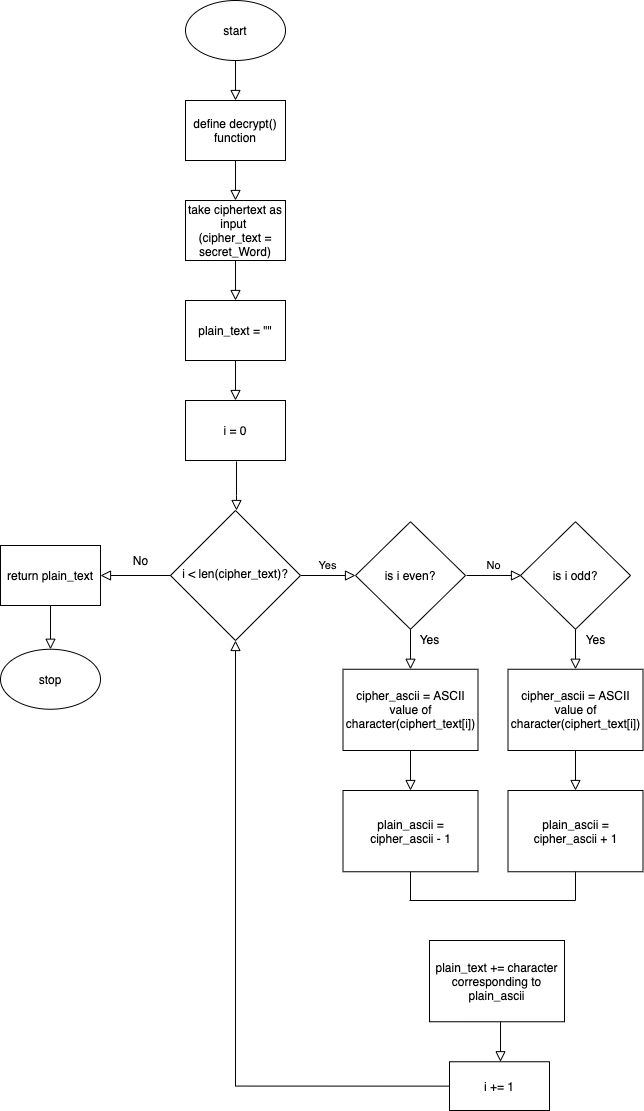

The diagram above was exported from draw.io. Its source (the exported page's mxGraphModel, read from the mxfile embedded in the PNG):
<mxGraphModel dx="1694" dy="1137" grid="1" gridSize="10" guides="1" tooltips="1" connect="1" arrows="1" fold="1" page="1" pageScale="1" pageWidth="1169" pageHeight="1654" math="1" shadow="0">
  <root>
    <mxCell id="WIyWlLk6GJQsqaUBKTNV-0" />
    <mxCell id="WIyWlLk6GJQsqaUBKTNV-1" parent="WIyWlLk6GJQsqaUBKTNV-0" />
    <mxCell id="WIyWlLk6GJQsqaUBKTNV-2" value="" style="rounded=0;html=1;jettySize=auto;orthogonalLoop=1;fontSize=11;endArrow=block;endFill=0;endSize=8;strokeWidth=1;shadow=0;labelBackgroundColor=none;edgeStyle=orthogonalEdgeStyle;" parent="WIyWlLk6GJQsqaUBKTNV-1" edge="1">
      <mxGeometry relative="1" as="geometry">
        <mxPoint x="498" y="250" as="sourcePoint" />
        <mxPoint x="498" y="290" as="targetPoint" />
      </mxGeometry>
    </mxCell>
    <mxCell id="WIyWlLk6GJQsqaUBKTNV-9" value="Yes" style="edgeStyle=orthogonalEdgeStyle;rounded=0;html=1;jettySize=auto;orthogonalLoop=1;fontSize=11;endArrow=block;endFill=0;endSize=8;strokeWidth=1;shadow=0;labelBackgroundColor=none;" parent="WIyWlLk6GJQsqaUBKTNV-1" source="WIyWlLk6GJQsqaUBKTNV-10" edge="1">
      <mxGeometry y="10" relative="1" as="geometry">
        <mxPoint as="offset" />
        <mxPoint x="618" y="765" as="targetPoint" />
      </mxGeometry>
    </mxCell>
    <mxCell id="WIyWlLk6GJQsqaUBKTNV-10" value="i &amp;lt; len(cipher_text)?" style="rhombus;whiteSpace=wrap;html=1;shadow=0;fontFamily=Helvetica;fontSize=12;align=center;strokeWidth=1;spacing=6;spacingTop=-4;" parent="WIyWlLk6GJQsqaUBKTNV-1" vertex="1">
      <mxGeometry x="433" y="700" width="130" height="130" as="geometry" />
    </mxCell>
    <mxCell id="ALnqCg42Nq6op-L6vCok-0" value="start" style="ellipse;whiteSpace=wrap;html=1;" vertex="1" parent="WIyWlLk6GJQsqaUBKTNV-1">
      <mxGeometry x="448" y="190" width="100" height="60" as="geometry" />
    </mxCell>
    <mxCell id="ALnqCg42Nq6op-L6vCok-1" value="define decrypt() function" style="rounded=0;whiteSpace=wrap;html=1;" vertex="1" parent="WIyWlLk6GJQsqaUBKTNV-1">
      <mxGeometry x="448" y="290" width="100" height="60" as="geometry" />
    </mxCell>
    <mxCell id="ALnqCg42Nq6op-L6vCok-3" value="" style="rounded=0;html=1;jettySize=auto;orthogonalLoop=1;fontSize=11;endArrow=block;endFill=0;endSize=8;strokeWidth=1;shadow=0;labelBackgroundColor=none;edgeStyle=orthogonalEdgeStyle;" edge="1" parent="WIyWlLk6GJQsqaUBKTNV-1">
      <mxGeometry relative="1" as="geometry">
        <mxPoint x="498" y="350" as="sourcePoint" />
        <mxPoint x="498" y="390" as="targetPoint" />
      </mxGeometry>
    </mxCell>
    <mxCell id="ALnqCg42Nq6op-L6vCok-4" value="take ciphertext as input&amp;nbsp;&lt;br&gt;(cipher_text = secret_Word)" style="rounded=0;whiteSpace=wrap;html=1;" vertex="1" parent="WIyWlLk6GJQsqaUBKTNV-1">
      <mxGeometry x="448" y="390" width="100" height="60" as="geometry" />
    </mxCell>
    <mxCell id="ALnqCg42Nq6op-L6vCok-5" value="" style="rounded=0;html=1;jettySize=auto;orthogonalLoop=1;fontSize=11;endArrow=block;endFill=0;endSize=8;strokeWidth=1;shadow=0;labelBackgroundColor=none;edgeStyle=orthogonalEdgeStyle;" edge="1" parent="WIyWlLk6GJQsqaUBKTNV-1">
      <mxGeometry relative="1" as="geometry">
        <mxPoint x="498" y="450" as="sourcePoint" />
        <mxPoint x="498" y="490" as="targetPoint" />
      </mxGeometry>
    </mxCell>
    <mxCell id="ALnqCg42Nq6op-L6vCok-6" value="plain_text = &quot;&quot;" style="rounded=0;whiteSpace=wrap;html=1;" vertex="1" parent="WIyWlLk6GJQsqaUBKTNV-1">
      <mxGeometry x="448" y="490" width="100" height="60" as="geometry" />
    </mxCell>
    <mxCell id="ALnqCg42Nq6op-L6vCok-7" value="" style="rounded=0;html=1;jettySize=auto;orthogonalLoop=1;fontSize=11;endArrow=block;endFill=0;endSize=8;strokeWidth=1;shadow=0;labelBackgroundColor=none;edgeStyle=orthogonalEdgeStyle;" edge="1" parent="WIyWlLk6GJQsqaUBKTNV-1">
      <mxGeometry relative="1" as="geometry">
        <mxPoint x="498" y="550" as="sourcePoint" />
        <mxPoint x="498" y="590" as="targetPoint" />
      </mxGeometry>
    </mxCell>
    <mxCell id="ALnqCg42Nq6op-L6vCok-8" value="i = 0" style="rounded=0;whiteSpace=wrap;html=1;" vertex="1" parent="WIyWlLk6GJQsqaUBKTNV-1">
      <mxGeometry x="448" y="590" width="100" height="60" as="geometry" />
    </mxCell>
    <mxCell id="ALnqCg42Nq6op-L6vCok-9" value="" style="rounded=0;html=1;jettySize=auto;orthogonalLoop=1;fontSize=11;endArrow=block;endFill=0;endSize=8;strokeWidth=1;shadow=0;labelBackgroundColor=none;edgeStyle=orthogonalEdgeStyle;" edge="1" parent="WIyWlLk6GJQsqaUBKTNV-1">
      <mxGeometry relative="1" as="geometry">
        <mxPoint x="499" y="651" as="sourcePoint" />
        <mxPoint x="499" y="700" as="targetPoint" />
        <Array as="points">
          <mxPoint x="499" y="685" />
          <mxPoint x="499" y="685" />
        </Array>
      </mxGeometry>
    </mxCell>
    <mxCell id="ALnqCg42Nq6op-L6vCok-10" value="is i even?" style="rhombus;whiteSpace=wrap;html=1;" vertex="1" parent="WIyWlLk6GJQsqaUBKTNV-1">
      <mxGeometry x="618" y="711.25" width="110" height="107.5" as="geometry" />
    </mxCell>
    <mxCell id="ALnqCg42Nq6op-L6vCok-15" value="" style="rounded=0;html=1;jettySize=auto;orthogonalLoop=1;fontSize=11;endArrow=block;endFill=0;endSize=8;strokeWidth=1;shadow=0;labelBackgroundColor=none;edgeStyle=orthogonalEdgeStyle;" edge="1" parent="WIyWlLk6GJQsqaUBKTNV-1">
      <mxGeometry relative="1" as="geometry">
        <mxPoint x="673" y="818.75" as="sourcePoint" />
        <mxPoint x="673" y="858.75" as="targetPoint" />
      </mxGeometry>
    </mxCell>
    <mxCell id="ALnqCg42Nq6op-L6vCok-18" style="edgeStyle=orthogonalEdgeStyle;rounded=0;orthogonalLoop=1;jettySize=auto;html=1;strokeColor=#FFFFFF;" edge="1" parent="WIyWlLk6GJQsqaUBKTNV-1">
      <mxGeometry relative="1" as="geometry">
        <mxPoint x="673" y="1000" as="targetPoint" />
        <mxPoint x="673" y="960" as="sourcePoint" />
      </mxGeometry>
    </mxCell>
    <mxCell id="ALnqCg42Nq6op-L6vCok-16" value="cipher_ascii = ASCII value of character(ciphert_text[i])" style="rounded=0;whiteSpace=wrap;html=1;" vertex="1" parent="WIyWlLk6GJQsqaUBKTNV-1">
      <mxGeometry x="605.5" y="858.75" width="135" height="81.25" as="geometry" />
    </mxCell>
    <mxCell id="ALnqCg42Nq6op-L6vCok-19" value="" style="rounded=0;html=1;jettySize=auto;orthogonalLoop=1;fontSize=11;endArrow=block;endFill=0;endSize=8;strokeWidth=1;shadow=0;labelBackgroundColor=none;edgeStyle=orthogonalEdgeStyle;" edge="1" parent="WIyWlLk6GJQsqaUBKTNV-1">
      <mxGeometry relative="1" as="geometry">
        <mxPoint x="673" y="940" as="sourcePoint" />
        <mxPoint x="673" y="980" as="targetPoint" />
      </mxGeometry>
    </mxCell>
    <mxCell id="ALnqCg42Nq6op-L6vCok-20" style="edgeStyle=orthogonalEdgeStyle;rounded=0;orthogonalLoop=1;jettySize=auto;html=1;strokeColor=#FFFFFF;" edge="1" parent="WIyWlLk6GJQsqaUBKTNV-1">
      <mxGeometry relative="1" as="geometry">
        <mxPoint x="673" y="1121.25" as="targetPoint" />
        <mxPoint x="673" y="1081.25" as="sourcePoint" />
      </mxGeometry>
    </mxCell>
    <mxCell id="ALnqCg42Nq6op-L6vCok-21" value="plain_ascii = cipher_ascii - 1" style="rounded=0;whiteSpace=wrap;html=1;" vertex="1" parent="WIyWlLk6GJQsqaUBKTNV-1">
      <mxGeometry x="605.5" y="980" width="135" height="81.25" as="geometry" />
    </mxCell>
    <mxCell id="ALnqCg42Nq6op-L6vCok-23" value="is i odd?" style="rhombus;whiteSpace=wrap;html=1;" vertex="1" parent="WIyWlLk6GJQsqaUBKTNV-1">
      <mxGeometry x="783" y="711.25" width="110" height="107.5" as="geometry" />
    </mxCell>
    <mxCell id="ALnqCg42Nq6op-L6vCok-24" value="" style="rounded=0;html=1;jettySize=auto;orthogonalLoop=1;fontSize=11;endArrow=block;endFill=0;endSize=8;strokeWidth=1;shadow=0;labelBackgroundColor=none;edgeStyle=orthogonalEdgeStyle;" edge="1" parent="WIyWlLk6GJQsqaUBKTNV-1">
      <mxGeometry relative="1" as="geometry">
        <mxPoint x="838" y="818.75" as="sourcePoint" />
        <mxPoint x="838" y="858.75" as="targetPoint" />
      </mxGeometry>
    </mxCell>
    <mxCell id="ALnqCg42Nq6op-L6vCok-25" style="edgeStyle=orthogonalEdgeStyle;rounded=0;orthogonalLoop=1;jettySize=auto;html=1;strokeColor=#FFFFFF;" edge="1" parent="WIyWlLk6GJQsqaUBKTNV-1">
      <mxGeometry relative="1" as="geometry">
        <mxPoint x="838" y="1000" as="targetPoint" />
        <mxPoint x="838" y="960" as="sourcePoint" />
      </mxGeometry>
    </mxCell>
    <mxCell id="ALnqCg42Nq6op-L6vCok-26" value="cipher_ascii = ASCII value of character(ciphert_text[i])" style="rounded=0;whiteSpace=wrap;html=1;" vertex="1" parent="WIyWlLk6GJQsqaUBKTNV-1">
      <mxGeometry x="770.5" y="858.75" width="135" height="81.25" as="geometry" />
    </mxCell>
    <mxCell id="ALnqCg42Nq6op-L6vCok-27" value="" style="rounded=0;html=1;jettySize=auto;orthogonalLoop=1;fontSize=11;endArrow=block;endFill=0;endSize=8;strokeWidth=1;shadow=0;labelBackgroundColor=none;edgeStyle=orthogonalEdgeStyle;" edge="1" parent="WIyWlLk6GJQsqaUBKTNV-1">
      <mxGeometry relative="1" as="geometry">
        <mxPoint x="838" y="940" as="sourcePoint" />
        <mxPoint x="838" y="980" as="targetPoint" />
      </mxGeometry>
    </mxCell>
    <mxCell id="ALnqCg42Nq6op-L6vCok-28" value="plain_ascii = cipher_ascii + 1" style="rounded=0;whiteSpace=wrap;html=1;" vertex="1" parent="WIyWlLk6GJQsqaUBKTNV-1">
      <mxGeometry x="770.5" y="980" width="135" height="81.25" as="geometry" />
    </mxCell>
    <mxCell id="ALnqCg42Nq6op-L6vCok-30" value="No" style="edgeStyle=orthogonalEdgeStyle;rounded=0;html=1;jettySize=auto;orthogonalLoop=1;fontSize=11;endArrow=block;endFill=0;endSize=8;strokeWidth=1;shadow=0;labelBackgroundColor=none;" edge="1" parent="WIyWlLk6GJQsqaUBKTNV-1">
      <mxGeometry y="10" relative="1" as="geometry">
        <mxPoint as="offset" />
        <mxPoint x="729" y="765" as="sourcePoint" />
        <mxPoint x="784" y="765" as="targetPoint" />
      </mxGeometry>
    </mxCell>
    <mxCell id="ALnqCg42Nq6op-L6vCok-31" value="Yes" style="text;html=1;align=center;verticalAlign=middle;resizable=0;points=[];autosize=1;" vertex="1" parent="WIyWlLk6GJQsqaUBKTNV-1">
      <mxGeometry x="672" y="818.75" width="40" height="20" as="geometry" />
    </mxCell>
    <mxCell id="ALnqCg42Nq6op-L6vCok-33" value="Yes" style="text;html=1;align=center;verticalAlign=middle;resizable=0;points=[];autosize=1;" vertex="1" parent="WIyWlLk6GJQsqaUBKTNV-1">
      <mxGeometry x="838" y="818.75" width="40" height="20" as="geometry" />
    </mxCell>
    <mxCell id="ALnqCg42Nq6op-L6vCok-34" value="plain_text += character corresponding to plain_ascii" style="rounded=0;whiteSpace=wrap;html=1;" vertex="1" parent="WIyWlLk6GJQsqaUBKTNV-1">
      <mxGeometry x="692" y="1130" width="135" height="81.25" as="geometry" />
    </mxCell>
    <mxCell id="ALnqCg42Nq6op-L6vCok-35" value="" style="endArrow=none;html=1;strokeColor=#030303;entryX=0.5;entryY=1;entryDx=0;entryDy=0;" edge="1" parent="WIyWlLk6GJQsqaUBKTNV-1" target="ALnqCg42Nq6op-L6vCok-21">
      <mxGeometry width="50" height="50" relative="1" as="geometry">
        <mxPoint x="673" y="1090" as="sourcePoint" />
        <mxPoint x="828" y="980" as="targetPoint" />
      </mxGeometry>
    </mxCell>
    <mxCell id="ALnqCg42Nq6op-L6vCok-36" value="" style="endArrow=none;html=1;strokeColor=#030303;exitX=0.5;exitY=1;exitDx=0;exitDy=0;" edge="1" parent="WIyWlLk6GJQsqaUBKTNV-1" source="ALnqCg42Nq6op-L6vCok-28">
      <mxGeometry width="50" height="50" relative="1" as="geometry">
        <mxPoint x="778" y="1030" as="sourcePoint" />
        <mxPoint x="838" y="1090" as="targetPoint" />
      </mxGeometry>
    </mxCell>
    <mxCell id="ALnqCg42Nq6op-L6vCok-37" value="" style="endArrow=none;html=1;strokeColor=#030303;" edge="1" parent="WIyWlLk6GJQsqaUBKTNV-1">
      <mxGeometry width="50" height="50" relative="1" as="geometry">
        <mxPoint x="838" y="1090" as="sourcePoint" />
        <mxPoint x="668" y="1090" as="targetPoint" />
      </mxGeometry>
    </mxCell>
    <mxCell id="ALnqCg42Nq6op-L6vCok-39" value="" style="rounded=0;whiteSpace=wrap;html=1;strokeColor=none;" vertex="1" parent="WIyWlLk6GJQsqaUBKTNV-1">
      <mxGeometry x="658" y="1080" width="14" height="20" as="geometry" />
    </mxCell>
    <mxCell id="ALnqCg42Nq6op-L6vCok-41" value="" style="rounded=0;html=1;jettySize=auto;orthogonalLoop=1;fontSize=11;endArrow=block;endFill=0;endSize=8;strokeWidth=1;shadow=0;labelBackgroundColor=none;edgeStyle=orthogonalEdgeStyle;entryX=0.5;entryY=1;entryDx=0;entryDy=0;exitX=0;exitY=0.5;exitDx=0;exitDy=0;" edge="1" parent="WIyWlLk6GJQsqaUBKTNV-1" source="ALnqCg42Nq6op-L6vCok-43" target="WIyWlLk6GJQsqaUBKTNV-10">
      <mxGeometry relative="1" as="geometry">
        <mxPoint x="759" y="1090" as="sourcePoint" />
        <mxPoint x="759" y="1130" as="targetPoint" />
        <Array as="points">
          <mxPoint x="498" y="1276" />
        </Array>
      </mxGeometry>
    </mxCell>
    <mxCell id="ALnqCg42Nq6op-L6vCok-43" value="i += 1" style="rounded=0;whiteSpace=wrap;html=1;" vertex="1" parent="WIyWlLk6GJQsqaUBKTNV-1">
      <mxGeometry x="712" y="1251.25" width="100" height="48.75" as="geometry" />
    </mxCell>
    <mxCell id="ALnqCg42Nq6op-L6vCok-45" value="" style="rounded=0;html=1;jettySize=auto;orthogonalLoop=1;fontSize=11;endArrow=block;endFill=0;endSize=8;strokeWidth=1;shadow=0;labelBackgroundColor=none;edgeStyle=orthogonalEdgeStyle;" edge="1" parent="WIyWlLk6GJQsqaUBKTNV-1">
      <mxGeometry relative="1" as="geometry">
        <mxPoint x="763" y="1211.25" as="sourcePoint" />
        <mxPoint x="763" y="1251.25" as="targetPoint" />
        <Array as="points">
          <mxPoint x="763" y="1241.25" />
          <mxPoint x="763" y="1241.25" />
        </Array>
      </mxGeometry>
    </mxCell>
    <mxCell id="ALnqCg42Nq6op-L6vCok-47" value="return plain_text" style="rounded=0;whiteSpace=wrap;html=1;" vertex="1" parent="WIyWlLk6GJQsqaUBKTNV-1">
      <mxGeometry x="263" y="735" width="100" height="60" as="geometry" />
    </mxCell>
    <mxCell id="ALnqCg42Nq6op-L6vCok-48" value="" style="edgeStyle=orthogonalEdgeStyle;rounded=0;html=1;jettySize=auto;orthogonalLoop=1;fontSize=11;endArrow=block;endFill=0;endSize=8;strokeWidth=1;shadow=0;labelBackgroundColor=none;entryX=1;entryY=0.5;entryDx=0;entryDy=0;exitX=0;exitY=0.5;exitDx=0;exitDy=0;" edge="1" parent="WIyWlLk6GJQsqaUBKTNV-1" source="WIyWlLk6GJQsqaUBKTNV-10" target="ALnqCg42Nq6op-L6vCok-47">
      <mxGeometry y="10" relative="1" as="geometry">
        <mxPoint as="offset" />
        <mxPoint x="573" y="775" as="sourcePoint" />
        <mxPoint x="628" y="775" as="targetPoint" />
      </mxGeometry>
    </mxCell>
    <mxCell id="ALnqCg42Nq6op-L6vCok-49" value="No" style="text;html=1;align=center;verticalAlign=middle;resizable=0;points=[];autosize=1;" vertex="1" parent="WIyWlLk6GJQsqaUBKTNV-1">
      <mxGeometry x="388" y="740" width="30" height="20" as="geometry" />
    </mxCell>
    <mxCell id="ALnqCg42Nq6op-L6vCok-50" value="" style="rounded=0;html=1;jettySize=auto;orthogonalLoop=1;fontSize=11;endArrow=block;endFill=0;endSize=8;strokeWidth=1;shadow=0;labelBackgroundColor=none;edgeStyle=orthogonalEdgeStyle;entryX=0.5;entryY=0;entryDx=0;entryDy=0;exitX=0.5;exitY=1;exitDx=0;exitDy=0;" edge="1" parent="WIyWlLk6GJQsqaUBKTNV-1" source="ALnqCg42Nq6op-L6vCok-47" target="ALnqCg42Nq6op-L6vCok-51">
      <mxGeometry relative="1" as="geometry">
        <mxPoint x="313" y="800" as="sourcePoint" />
        <mxPoint x="313" y="938.75" as="targetPoint" />
      </mxGeometry>
    </mxCell>
    <mxCell id="ALnqCg42Nq6op-L6vCok-51" value="stop" style="ellipse;whiteSpace=wrap;html=1;" vertex="1" parent="WIyWlLk6GJQsqaUBKTNV-1">
      <mxGeometry x="263" y="838.75" width="100" height="60" as="geometry" />
    </mxCell>
  </root>
</mxGraphModel>